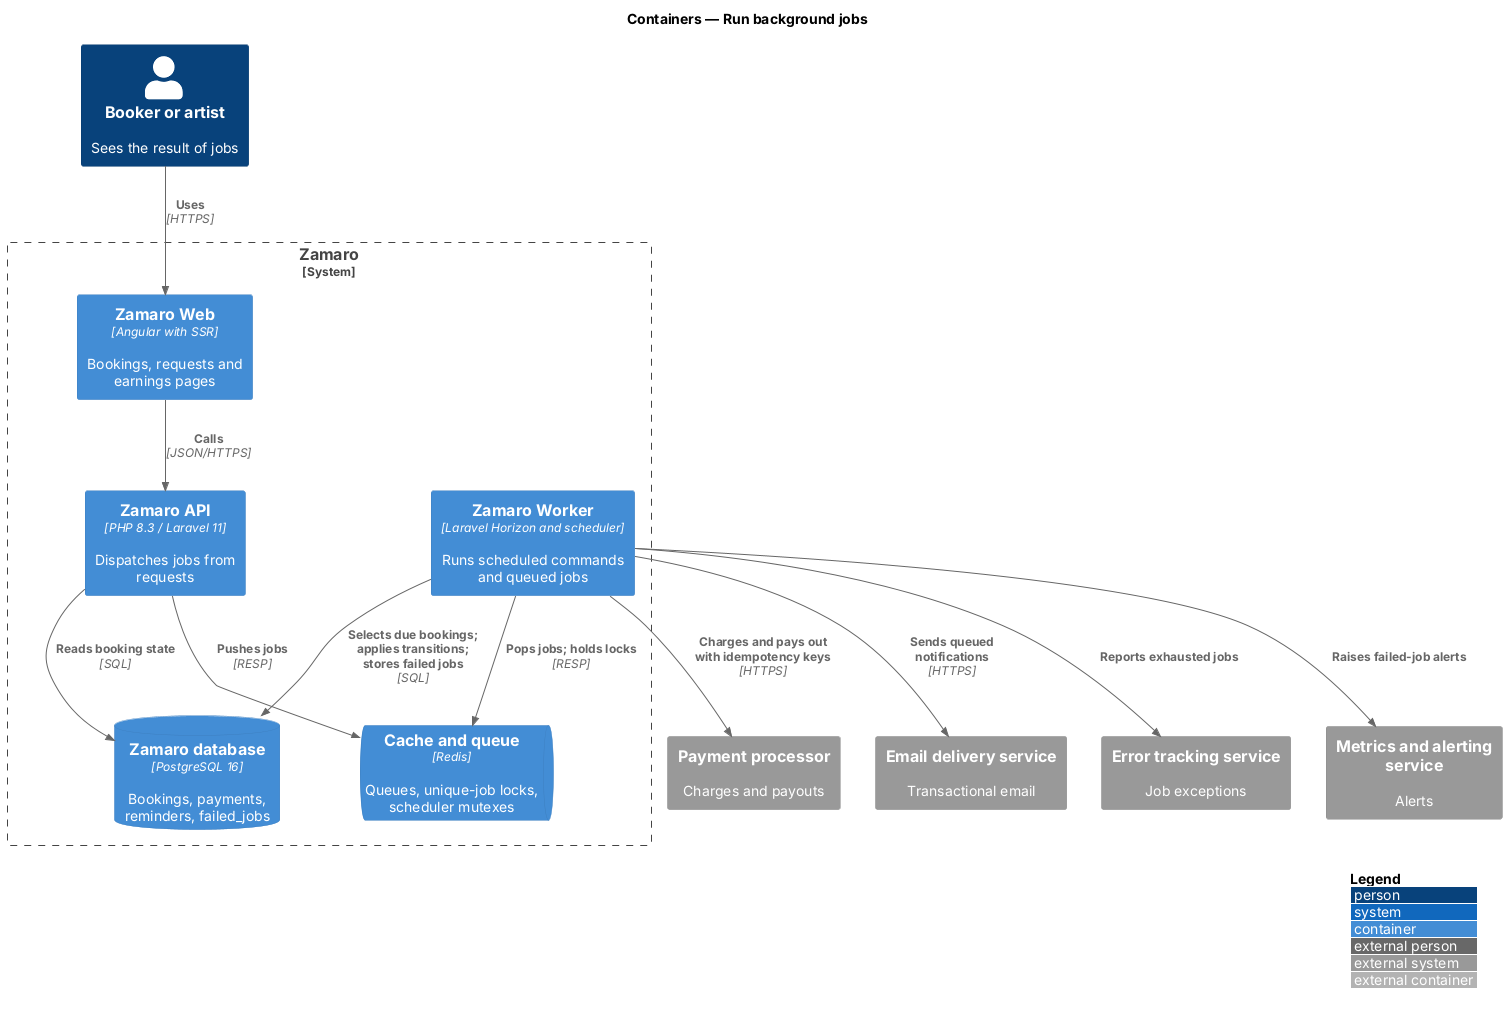

The diagram above was rendered by PlantUML. Its source (embedded in the PNG):
@startuml
!include <C4/C4_Container>
LAYOUT_WITH_LEGEND()
title Containers — Run background jobs

Person(booker, "Booker or artist", "Sees the result of jobs")
System_Ext(pay, "Payment processor", "Charges and payouts")
System_Ext(email, "Email delivery service", "Transactional email")
System_Ext(errors, "Error tracking service", "Job exceptions")
System_Ext(metrics, "Metrics and alerting service", "Alerts")
System_Boundary(zamaro, "Zamaro") {
  Container(web, "Zamaro Web", "Angular with SSR", "Bookings, requests and earnings pages")
  Container(api, "Zamaro API", "PHP 8.3 / Laravel 11", "Dispatches jobs from requests")
  Container(worker, "Zamaro Worker", "Laravel Horizon and scheduler", "Runs scheduled commands and queued jobs")
  ContainerDb(db, "Zamaro database", "PostgreSQL 16", "Bookings, payments, reminders, failed_jobs")
  ContainerQueue(queue, "Cache and queue", "Redis", "Queues, unique-job locks, scheduler mutexes")
}
Rel(booker, web, "Uses", "HTTPS")
Rel(web, api, "Calls", "JSON/HTTPS")
Rel(api, queue, "Pushes jobs", "RESP")
Rel(worker, queue, "Pops jobs; holds locks", "RESP")
Rel(worker, db, "Selects due bookings; applies transitions; stores failed jobs", "SQL")
Rel(api, db, "Reads booking state", "SQL")
Rel(worker, pay, "Charges and pays out with idempotency keys", "HTTPS")
Rel(worker, email, "Sends queued notifications", "HTTPS")
Rel(worker, errors, "Reports exhausted jobs")
Rel(worker, metrics, "Raises failed-job alerts")
@enduml